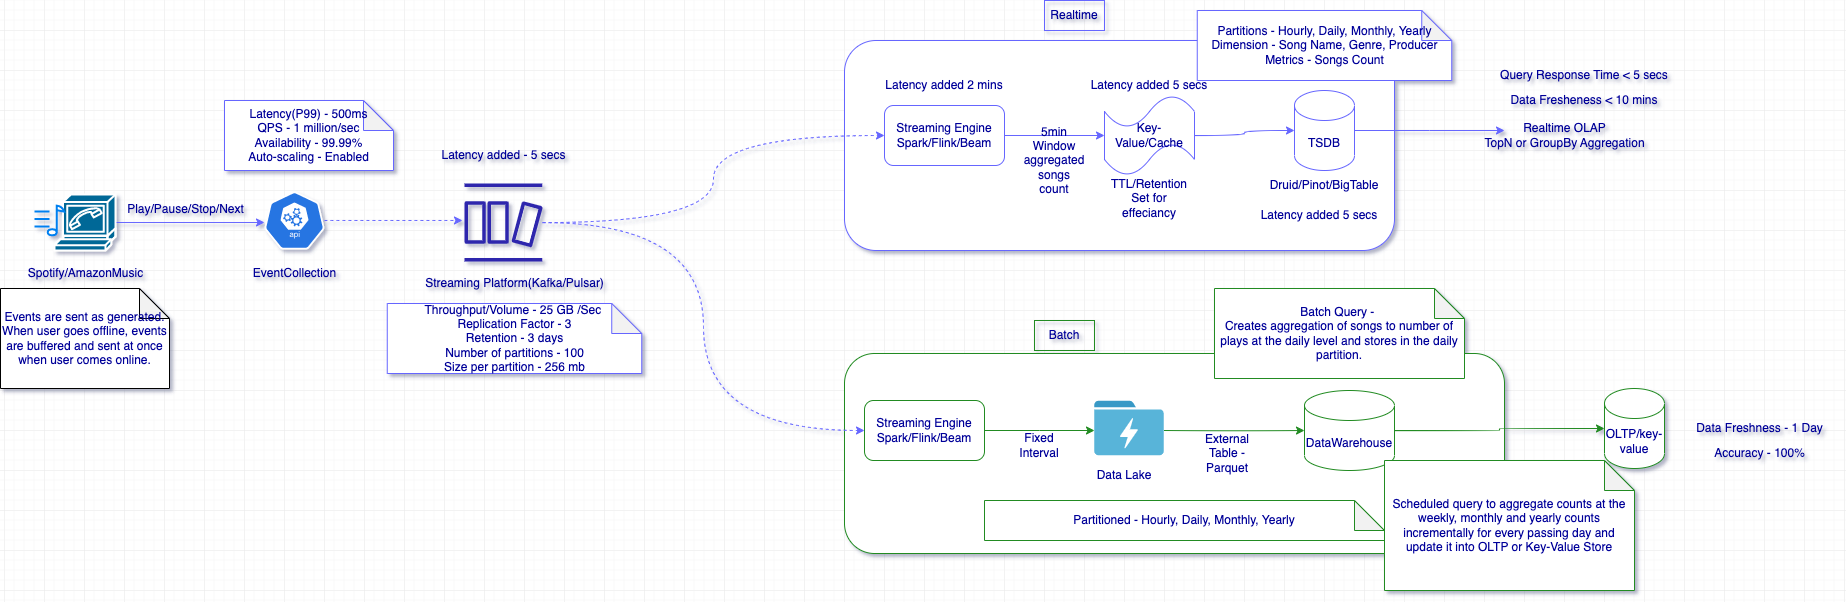

The diagram above was exported from draw.io. Its source (the exported page's mxGraphModel, read from the mxfile embedded in the PNG):
<mxGraphModel dx="906" dy="686" grid="1" gridSize="10" guides="1" tooltips="1" connect="1" arrows="1" fold="1" page="1" pageScale="1" pageWidth="3300" pageHeight="2339" math="0" shadow="0">
  <root>
    <mxCell id="0" />
    <mxCell id="1" parent="0" />
    <mxCell id="QPBvCS7KwNeQTiuuuzaN-28" value="" style="rounded=1;whiteSpace=wrap;html=1;strokeColor=#6666FF;fontColor=#000099;" vertex="1" parent="1">
      <mxGeometry x="920" y="50" width="550" height="210" as="geometry" />
    </mxCell>
    <mxCell id="QPBvCS7KwNeQTiuuuzaN-8" style="edgeStyle=orthogonalEdgeStyle;rounded=0;orthogonalLoop=1;jettySize=auto;html=1;entryX=0;entryY=0.533;entryDx=0;entryDy=0;entryPerimeter=0;strokeColor=#6666FF;fontColor=#000099;" edge="1" parent="1" source="QPBvCS7KwNeQTiuuuzaN-1" target="QPBvCS7KwNeQTiuuuzaN-4">
      <mxGeometry relative="1" as="geometry" />
    </mxCell>
    <mxCell id="QPBvCS7KwNeQTiuuuzaN-1" value="" style="shape=mxgraph.cisco.modems_and_phones.softphone;html=1;pointerEvents=1;dashed=0;fillColor=#036897;strokeColor=#ffffff;strokeWidth=2;verticalLabelPosition=bottom;verticalAlign=top;align=center;outlineConnect=0;fontColor=#000099;" vertex="1" parent="1">
      <mxGeometry x="130" y="204" width="61" height="56" as="geometry" />
    </mxCell>
    <mxCell id="QPBvCS7KwNeQTiuuuzaN-2" value="Spotify/AmazonMusic" style="text;html=1;align=center;verticalAlign=middle;resizable=0;points=[];autosize=1;strokeColor=none;fillColor=none;fontColor=#000099;" vertex="1" parent="1">
      <mxGeometry x="90.5" y="268" width="140" height="30" as="geometry" />
    </mxCell>
    <mxCell id="QPBvCS7KwNeQTiuuuzaN-12" style="edgeStyle=orthogonalEdgeStyle;rounded=0;orthogonalLoop=1;jettySize=auto;html=1;entryX=-0.026;entryY=0.474;entryDx=0;entryDy=0;entryPerimeter=0;strokeColor=#6666FF;dashed=1;elbow=vertical;curved=1;fontColor=#000099;" edge="1" parent="1" source="QPBvCS7KwNeQTiuuuzaN-4" target="QPBvCS7KwNeQTiuuuzaN-10">
      <mxGeometry relative="1" as="geometry" />
    </mxCell>
    <mxCell id="QPBvCS7KwNeQTiuuuzaN-4" value="" style="sketch=0;html=1;dashed=0;whitespace=wrap;fillColor=#2875E2;strokeColor=#ffffff;points=[[0.005,0.63,0],[0.1,0.2,0],[0.9,0.2,0],[0.5,0,0],[0.995,0.63,0],[0.72,0.99,0],[0.5,1,0],[0.28,0.99,0]];verticalLabelPosition=bottom;align=center;verticalAlign=top;shape=mxgraph.kubernetes.icon;prIcon=api;fontColor=#000099;" vertex="1" parent="1">
      <mxGeometry x="340" y="200" width="60" height="60" as="geometry" />
    </mxCell>
    <mxCell id="QPBvCS7KwNeQTiuuuzaN-7" value="EventCollection" style="text;html=1;align=center;verticalAlign=middle;resizable=0;points=[];autosize=1;strokeColor=none;fillColor=none;fontColor=#000099;" vertex="1" parent="1">
      <mxGeometry x="315" y="268" width="110" height="30" as="geometry" />
    </mxCell>
    <mxCell id="QPBvCS7KwNeQTiuuuzaN-9" value="Play/Pause/Stop/Next" style="text;html=1;align=center;verticalAlign=middle;resizable=0;points=[];autosize=1;strokeColor=none;fillColor=none;dashed=1;fontColor=#000099;" vertex="1" parent="1">
      <mxGeometry x="191" y="204" width="140" height="30" as="geometry" />
    </mxCell>
    <mxCell id="QPBvCS7KwNeQTiuuuzaN-33" style="edgeStyle=orthogonalEdgeStyle;rounded=0;orthogonalLoop=1;jettySize=auto;html=1;entryX=0;entryY=0.5;entryDx=0;entryDy=0;strokeColor=#6666FF;dashed=1;elbow=vertical;curved=1;fontColor=#000099;" edge="1" parent="1" source="QPBvCS7KwNeQTiuuuzaN-10" target="QPBvCS7KwNeQTiuuuzaN-32">
      <mxGeometry relative="1" as="geometry" />
    </mxCell>
    <mxCell id="QPBvCS7KwNeQTiuuuzaN-10" value="" style="sketch=0;outlineConnect=0;fontColor=#000099;gradientColor=none;fillColor=#2E27AD;strokeColor=none;dashed=0;verticalLabelPosition=bottom;verticalAlign=top;align=center;html=1;fontSize=12;fontStyle=0;aspect=fixed;pointerEvents=1;shape=mxgraph.aws4.dynamodb_stream;" vertex="1" parent="1">
      <mxGeometry x="540" y="193" width="78" height="78" as="geometry" />
    </mxCell>
    <mxCell id="QPBvCS7KwNeQTiuuuzaN-16" value="" style="html=1;verticalLabelPosition=bottom;align=center;labelBackgroundColor=#ffffff;verticalAlign=top;strokeWidth=2;strokeColor=#0080F0;shadow=0;dashed=0;shape=mxgraph.ios7.icons.note;pointerEvents=1;fontColor=#000099;" vertex="1" parent="1">
      <mxGeometry x="110" y="215.15" width="29.7" height="29.7" as="geometry" />
    </mxCell>
    <mxCell id="QPBvCS7KwNeQTiuuuzaN-21" value="Events are sent as generated. When user goes offline, events are buffered and sent at once when user comes online." style="shape=note;whiteSpace=wrap;html=1;backgroundOutline=1;darkOpacity=0.05;fontColor=#000099;" vertex="1" parent="1">
      <mxGeometry x="76" y="298" width="169" height="100" as="geometry" />
    </mxCell>
    <mxCell id="QPBvCS7KwNeQTiuuuzaN-23" value="Latency(P99) - 500ms&lt;br&gt;QPS - 1 million/sec&lt;br&gt;Availability - 99.99%&lt;br&gt;Auto-scaling - Enabled" style="shape=note;whiteSpace=wrap;html=1;backgroundOutline=1;darkOpacity=0.05;strokeColor=#6666FF;fontColor=#000099;" vertex="1" parent="1">
      <mxGeometry x="300" y="110" width="169" height="70" as="geometry" />
    </mxCell>
    <mxCell id="QPBvCS7KwNeQTiuuuzaN-26" value="Streaming Platform(Kafka/Pulsar)" style="text;html=1;align=center;verticalAlign=middle;resizable=0;points=[];autosize=1;strokeColor=none;fillColor=none;fontColor=#000099;" vertex="1" parent="1">
      <mxGeometry x="490" y="278" width="200" height="30" as="geometry" />
    </mxCell>
    <mxCell id="QPBvCS7KwNeQTiuuuzaN-27" value="Throughput/Volume - 25 GB /Sec&amp;nbsp;&lt;br&gt;Replication Factor - 3&lt;br&gt;Retention - 3 days&lt;br&gt;Number of partitions - 100&lt;br&gt;Size per partition - 256 mb" style="shape=note;whiteSpace=wrap;html=1;backgroundOutline=1;darkOpacity=0.05;strokeColor=#6666FF;fontColor=#000099;" vertex="1" parent="1">
      <mxGeometry x="462.75" y="313" width="254.5" height="70" as="geometry" />
    </mxCell>
    <mxCell id="QPBvCS7KwNeQTiuuuzaN-29" value="" style="rounded=1;whiteSpace=wrap;html=1;strokeColor=#228B22;fontColor=#000099;" vertex="1" parent="1">
      <mxGeometry x="920" y="363" width="660" height="200" as="geometry" />
    </mxCell>
    <mxCell id="QPBvCS7KwNeQTiuuuzaN-30" value="Realtime" style="text;html=1;strokeColor=#6666FF;fillColor=none;align=center;verticalAlign=middle;whiteSpace=wrap;rounded=0;fontColor=#000099;" vertex="1" parent="1">
      <mxGeometry x="1120" y="10" width="60" height="30" as="geometry" />
    </mxCell>
    <mxCell id="QPBvCS7KwNeQTiuuuzaN-31" value="Batch" style="text;html=1;strokeColor=#228B22;fillColor=none;align=center;verticalAlign=middle;whiteSpace=wrap;rounded=0;fontColor=#000099;" vertex="1" parent="1">
      <mxGeometry x="1110" y="330" width="60" height="30" as="geometry" />
    </mxCell>
    <mxCell id="QPBvCS7KwNeQTiuuuzaN-38" style="edgeStyle=orthogonalEdgeStyle;rounded=0;orthogonalLoop=1;jettySize=auto;html=1;entryX=0;entryY=0.5;entryDx=0;entryDy=0;entryPerimeter=0;strokeColor=#6666FF;elbow=vertical;curved=1;fontColor=#000099;" edge="1" parent="1" source="QPBvCS7KwNeQTiuuuzaN-32" target="QPBvCS7KwNeQTiuuuzaN-37">
      <mxGeometry relative="1" as="geometry" />
    </mxCell>
    <mxCell id="QPBvCS7KwNeQTiuuuzaN-32" value="Streaming Engine&lt;br&gt;Spark/Flink/Beam" style="rounded=1;whiteSpace=wrap;html=1;strokeColor=#6666FF;fontColor=#000099;" vertex="1" parent="1">
      <mxGeometry x="960" y="115" width="120" height="60" as="geometry" />
    </mxCell>
    <mxCell id="QPBvCS7KwNeQTiuuuzaN-47" style="edgeStyle=orthogonalEdgeStyle;rounded=0;orthogonalLoop=1;jettySize=auto;html=1;strokeColor=#6666FF;elbow=vertical;curved=1;fontColor=#000099;" edge="1" parent="1" source="QPBvCS7KwNeQTiuuuzaN-34">
      <mxGeometry relative="1" as="geometry">
        <mxPoint x="1580" y="140" as="targetPoint" />
      </mxGeometry>
    </mxCell>
    <mxCell id="QPBvCS7KwNeQTiuuuzaN-34" value="TSDB" style="shape=cylinder3;whiteSpace=wrap;html=1;boundedLbl=1;backgroundOutline=1;size=15;strokeColor=#6666FF;fontColor=#000099;" vertex="1" parent="1">
      <mxGeometry x="1370" y="100" width="60" height="80" as="geometry" />
    </mxCell>
    <mxCell id="QPBvCS7KwNeQTiuuuzaN-36" value="Druid/Pinot/BigTable" style="text;html=1;strokeColor=none;fillColor=none;align=center;verticalAlign=middle;whiteSpace=wrap;rounded=0;fontColor=#000099;" vertex="1" parent="1">
      <mxGeometry x="1370" y="180" width="60" height="30" as="geometry" />
    </mxCell>
    <mxCell id="QPBvCS7KwNeQTiuuuzaN-42" style="edgeStyle=orthogonalEdgeStyle;rounded=0;orthogonalLoop=1;jettySize=auto;html=1;strokeColor=#6666FF;elbow=vertical;curved=1;fontColor=#000099;" edge="1" parent="1" source="QPBvCS7KwNeQTiuuuzaN-37" target="QPBvCS7KwNeQTiuuuzaN-34">
      <mxGeometry relative="1" as="geometry" />
    </mxCell>
    <mxCell id="QPBvCS7KwNeQTiuuuzaN-37" value="Key-Value/Cache" style="shape=tape;whiteSpace=wrap;html=1;strokeColor=#6666FF;fontColor=#000099;" vertex="1" parent="1">
      <mxGeometry x="1180" y="105" width="90" height="80" as="geometry" />
    </mxCell>
    <mxCell id="QPBvCS7KwNeQTiuuuzaN-43" value="5min Window&lt;br&gt;aggregated songs count" style="text;html=1;strokeColor=none;fillColor=none;align=center;verticalAlign=middle;whiteSpace=wrap;rounded=0;fontColor=#000099;" vertex="1" parent="1">
      <mxGeometry x="1100" y="155" width="60" height="30" as="geometry" />
    </mxCell>
    <mxCell id="QPBvCS7KwNeQTiuuuzaN-46" value="Partitions - Hourly, Daily, Monthly, Yearly&lt;br&gt;Dimension - Song Name, Genre, Producer&lt;br&gt;Metrics - Songs Count" style="shape=note;whiteSpace=wrap;html=1;backgroundOutline=1;darkOpacity=0.05;strokeColor=#6666FF;fontColor=#000099;" vertex="1" parent="1">
      <mxGeometry x="1272.75" y="20" width="254.5" height="70" as="geometry" />
    </mxCell>
    <mxCell id="QPBvCS7KwNeQTiuuuzaN-48" value="Realtime OLAP&lt;br&gt;TopN or GroupBy Aggregation" style="text;html=1;align=center;verticalAlign=middle;resizable=0;points=[];autosize=1;strokeColor=none;fillColor=none;fontColor=#000099;" vertex="1" parent="1">
      <mxGeometry x="1550" y="125" width="180" height="40" as="geometry" />
    </mxCell>
    <mxCell id="QPBvCS7KwNeQTiuuuzaN-49" value="TTL/Retention Set for effeciancy" style="text;html=1;strokeColor=none;fillColor=none;align=center;verticalAlign=middle;whiteSpace=wrap;rounded=0;fontColor=#000099;" vertex="1" parent="1">
      <mxGeometry x="1195" y="193" width="60" height="30" as="geometry" />
    </mxCell>
    <mxCell id="QPBvCS7KwNeQTiuuuzaN-50" value="Latency added - 5 secs" style="text;html=1;align=center;verticalAlign=middle;resizable=0;points=[];autosize=1;strokeColor=none;fillColor=none;fontColor=#000099;" vertex="1" parent="1">
      <mxGeometry x="504" y="150" width="150" height="30" as="geometry" />
    </mxCell>
    <mxCell id="QPBvCS7KwNeQTiuuuzaN-51" value="Latency added 2 mins" style="text;html=1;strokeColor=none;fillColor=none;align=center;verticalAlign=middle;whiteSpace=wrap;rounded=0;fontColor=#000099;" vertex="1" parent="1">
      <mxGeometry x="955" y="80" width="130" height="30" as="geometry" />
    </mxCell>
    <mxCell id="QPBvCS7KwNeQTiuuuzaN-52" value="Latency added 5 secs" style="text;html=1;strokeColor=none;fillColor=none;align=center;verticalAlign=middle;whiteSpace=wrap;rounded=0;fontColor=#000099;" vertex="1" parent="1">
      <mxGeometry x="1160" y="80" width="130" height="30" as="geometry" />
    </mxCell>
    <mxCell id="QPBvCS7KwNeQTiuuuzaN-53" value="Latency added 5 secs" style="text;html=1;strokeColor=none;fillColor=none;align=center;verticalAlign=middle;whiteSpace=wrap;rounded=0;fontColor=#000099;" vertex="1" parent="1">
      <mxGeometry x="1330" y="210" width="130" height="30" as="geometry" />
    </mxCell>
    <mxCell id="QPBvCS7KwNeQTiuuuzaN-55" value="Query Response Time &amp;lt; 5 secs" style="text;html=1;strokeColor=none;fillColor=none;align=center;verticalAlign=middle;whiteSpace=wrap;rounded=0;fontColor=#000099;" vertex="1" parent="1">
      <mxGeometry x="1570" y="70" width="180" height="30" as="geometry" />
    </mxCell>
    <mxCell id="QPBvCS7KwNeQTiuuuzaN-56" value="Data Fresheness &amp;lt; 10 mins" style="text;html=1;strokeColor=none;fillColor=none;align=center;verticalAlign=middle;whiteSpace=wrap;rounded=0;fontColor=#000099;" vertex="1" parent="1">
      <mxGeometry x="1580" y="95" width="160" height="30" as="geometry" />
    </mxCell>
    <mxCell id="QPBvCS7KwNeQTiuuuzaN-70" style="edgeStyle=orthogonalEdgeStyle;rounded=0;orthogonalLoop=1;jettySize=auto;html=1;strokeColor=#228B22;elbow=vertical;curved=1;fontColor=#000099;" edge="1" parent="1" target="QPBvCS7KwNeQTiuuuzaN-69">
      <mxGeometry relative="1" as="geometry">
        <mxPoint x="1239.77" y="440" as="sourcePoint" />
      </mxGeometry>
    </mxCell>
    <mxCell id="QPBvCS7KwNeQTiuuuzaN-66" style="edgeStyle=orthogonalEdgeStyle;rounded=0;orthogonalLoop=1;jettySize=auto;html=1;strokeColor=#228B22;elbow=vertical;curved=1;fontColor=#000099;" edge="1" parent="1" source="QPBvCS7KwNeQTiuuuzaN-61">
      <mxGeometry relative="1" as="geometry">
        <mxPoint x="1170" y="440" as="targetPoint" />
      </mxGeometry>
    </mxCell>
    <mxCell id="QPBvCS7KwNeQTiuuuzaN-61" value="Streaming Engine&lt;br&gt;Spark/Flink/Beam" style="rounded=1;whiteSpace=wrap;html=1;strokeColor=#228B22;fontColor=#000099;" vertex="1" parent="1">
      <mxGeometry x="940" y="410" width="120" height="60" as="geometry" />
    </mxCell>
    <mxCell id="QPBvCS7KwNeQTiuuuzaN-64" value="Data Lake" style="text;html=1;strokeColor=none;fillColor=none;align=center;verticalAlign=middle;whiteSpace=wrap;rounded=0;fontColor=#000099;" vertex="1" parent="1">
      <mxGeometry x="1170" y="470" width="60" height="30" as="geometry" />
    </mxCell>
    <mxCell id="QPBvCS7KwNeQTiuuuzaN-63" style="edgeStyle=orthogonalEdgeStyle;rounded=0;orthogonalLoop=1;jettySize=auto;html=1;entryX=0;entryY=0.5;entryDx=0;entryDy=0;strokeColor=#6666FF;dashed=1;elbow=vertical;curved=1;fontColor=#000099;" edge="1" parent="1" source="QPBvCS7KwNeQTiuuuzaN-10" target="QPBvCS7KwNeQTiuuuzaN-61">
      <mxGeometry relative="1" as="geometry" />
    </mxCell>
    <mxCell id="QPBvCS7KwNeQTiuuuzaN-67" value="Fixed Interval" style="text;html=1;strokeColor=none;fillColor=none;align=center;verticalAlign=middle;whiteSpace=wrap;rounded=0;fontColor=#000099;" vertex="1" parent="1">
      <mxGeometry x="1085" y="440" width="60" height="30" as="geometry" />
    </mxCell>
    <mxCell id="QPBvCS7KwNeQTiuuuzaN-68" value="Partitioned - Hourly, Daily, Monthly, Yearly" style="shape=note;whiteSpace=wrap;html=1;backgroundOutline=1;darkOpacity=0.05;strokeColor=#228B22;fontColor=#000099;" vertex="1" parent="1">
      <mxGeometry x="1060" y="510" width="400" height="40" as="geometry" />
    </mxCell>
    <mxCell id="QPBvCS7KwNeQTiuuuzaN-75" style="edgeStyle=orthogonalEdgeStyle;rounded=0;orthogonalLoop=1;jettySize=auto;html=1;entryX=0;entryY=0.5;entryDx=0;entryDy=0;entryPerimeter=0;strokeColor=#228B22;elbow=vertical;curved=1;fontColor=#000099;" edge="1" parent="1" source="QPBvCS7KwNeQTiuuuzaN-69" target="QPBvCS7KwNeQTiuuuzaN-73">
      <mxGeometry relative="1" as="geometry" />
    </mxCell>
    <mxCell id="QPBvCS7KwNeQTiuuuzaN-69" value="DataWarehouse" style="shape=cylinder3;whiteSpace=wrap;html=1;boundedLbl=1;backgroundOutline=1;size=15;strokeColor=#228B22;fontColor=#000099;" vertex="1" parent="1">
      <mxGeometry x="1380" y="400" width="90" height="80" as="geometry" />
    </mxCell>
    <mxCell id="QPBvCS7KwNeQTiuuuzaN-71" value="External Table - Parquet" style="text;html=1;strokeColor=none;fillColor=none;align=center;verticalAlign=middle;whiteSpace=wrap;rounded=0;fontColor=#000099;" vertex="1" parent="1">
      <mxGeometry x="1272.75" y="448" width="60" height="30" as="geometry" />
    </mxCell>
    <mxCell id="QPBvCS7KwNeQTiuuuzaN-72" value="Batch Query -&amp;nbsp;&lt;br&gt;Creates aggregation of songs to number of plays at the daily level and stores in the daily partition." style="shape=note;whiteSpace=wrap;html=1;backgroundOutline=1;darkOpacity=0.05;strokeColor=#228B22;fontColor=#000099;" vertex="1" parent="1">
      <mxGeometry x="1290" y="298" width="250" height="90" as="geometry" />
    </mxCell>
    <mxCell id="QPBvCS7KwNeQTiuuuzaN-73" value="OLTP/key-value" style="shape=cylinder3;whiteSpace=wrap;html=1;boundedLbl=1;backgroundOutline=1;size=15;strokeColor=#228B22;fontColor=#000099;" vertex="1" parent="1">
      <mxGeometry x="1680" y="398" width="60" height="80" as="geometry" />
    </mxCell>
    <mxCell id="QPBvCS7KwNeQTiuuuzaN-76" value="" style="image;sketch=0;aspect=fixed;html=1;points=[];align=center;fontSize=12;image=img/lib/mscae/Data_Lake_Store.svg;fontColor=#000099;" vertex="1" parent="1">
      <mxGeometry x="1170" y="410.7" width="70" height="54.6" as="geometry" />
    </mxCell>
    <mxCell id="QPBvCS7KwNeQTiuuuzaN-77" value="Scheduled query to aggregate counts at the weekly, monthly and yearly counts incrementally for every passing day and update it into OLTP or Key-Value Store" style="shape=note;whiteSpace=wrap;html=1;backgroundOutline=1;darkOpacity=0.05;strokeColor=#228B22;fontColor=#000099;" vertex="1" parent="1">
      <mxGeometry x="1460" y="470" width="250" height="130" as="geometry" />
    </mxCell>
    <mxCell id="QPBvCS7KwNeQTiuuuzaN-78" value="Data Freshness - 1 Day" style="text;html=1;align=center;verticalAlign=middle;resizable=0;points=[];autosize=1;strokeColor=none;fillColor=none;fontColor=#000099;" vertex="1" parent="1">
      <mxGeometry x="1760" y="423" width="150" height="30" as="geometry" />
    </mxCell>
    <mxCell id="QPBvCS7KwNeQTiuuuzaN-79" value="Accuracy - 100%" style="text;html=1;align=center;verticalAlign=middle;resizable=0;points=[];autosize=1;strokeColor=none;fillColor=none;fontColor=#000099;" vertex="1" parent="1">
      <mxGeometry x="1780" y="448" width="110" height="30" as="geometry" />
    </mxCell>
  </root>
</mxGraphModel>